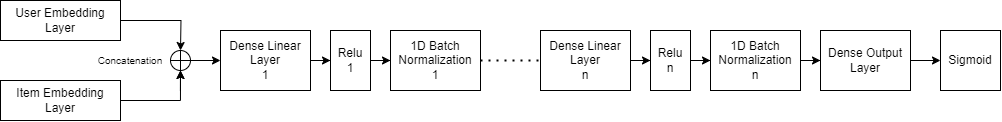

The diagram above was exported from draw.io. Its source (the exported page's mxGraphModel, read from the mxfile embedded in the PNG):
<mxGraphModel dx="1247" dy="642" grid="1" gridSize="10" guides="1" tooltips="1" connect="1" arrows="1" fold="1" page="1" pageScale="1" pageWidth="850" pageHeight="1100" math="0" shadow="0">
  <root>
    <mxCell id="0" />
    <mxCell id="1" parent="0" />
    <mxCell id="2" value="" style="group" vertex="1" connectable="0" parent="1">
      <mxGeometry x="1020" y="420" width="1000" height="120" as="geometry" />
    </mxCell>
    <mxCell id="3" style="edgeStyle=orthogonalEdgeStyle;rounded=0;orthogonalLoop=1;jettySize=auto;html=1;entryX=0.5;entryY=0;entryDx=0;entryDy=0;" edge="1" parent="2" source="4">
      <mxGeometry relative="1" as="geometry">
        <mxPoint x="180" y="50" as="targetPoint" />
      </mxGeometry>
    </mxCell>
    <mxCell id="4" value="User Embedding&lt;br&gt;Layer" style="rounded=0;whiteSpace=wrap;html=1;" vertex="1" parent="2">
      <mxGeometry width="120" height="40" as="geometry" />
    </mxCell>
    <mxCell id="5" style="edgeStyle=orthogonalEdgeStyle;rounded=0;orthogonalLoop=1;jettySize=auto;html=1;entryX=0.5;entryY=1;entryDx=0;entryDy=0;" edge="1" parent="2" source="8">
      <mxGeometry relative="1" as="geometry">
        <mxPoint x="180" y="70" as="targetPoint" />
      </mxGeometry>
    </mxCell>
    <mxCell id="6" value="Item Embedding&lt;br&gt;Layer" style="rounded=0;whiteSpace=wrap;html=1;" vertex="1" parent="2">
      <mxGeometry y="80" width="120" height="40" as="geometry" />
    </mxCell>
    <mxCell id="7" value="" style="edgeStyle=orthogonalEdgeStyle;rounded=0;orthogonalLoop=1;jettySize=auto;html=1;entryX=0.5;entryY=1;entryDx=0;entryDy=0;" edge="1" parent="2" source="6" target="8">
      <mxGeometry relative="1" as="geometry">
        <mxPoint x="120" y="100" as="sourcePoint" />
        <mxPoint x="180" y="70" as="targetPoint" />
      </mxGeometry>
    </mxCell>
    <mxCell id="8" value="" style="verticalLabelPosition=bottom;verticalAlign=top;html=1;shape=mxgraph.flowchart.summing_function;" vertex="1" parent="2">
      <mxGeometry x="170" y="50" width="20" height="20" as="geometry" />
    </mxCell>
    <mxCell id="9" value="&lt;font style=&quot;font-size: 10px;&quot;&gt;Concatenation&lt;/font&gt;" style="text;html=1;strokeColor=none;fillColor=none;align=center;verticalAlign=middle;whiteSpace=wrap;rounded=0;" vertex="1" parent="2">
      <mxGeometry x="90" y="45" width="80" height="30" as="geometry" />
    </mxCell>
    <mxCell id="10" value="Dense Linear Layer&lt;br&gt;1" style="rounded=0;whiteSpace=wrap;html=1;" vertex="1" parent="2">
      <mxGeometry x="220" y="30" width="90" height="60" as="geometry" />
    </mxCell>
    <mxCell id="11" style="edgeStyle=orthogonalEdgeStyle;rounded=0;orthogonalLoop=1;jettySize=auto;html=1;" edge="1" parent="2" source="8" target="10">
      <mxGeometry relative="1" as="geometry" />
    </mxCell>
    <mxCell id="12" value="Relu&lt;br&gt;1" style="rounded=0;whiteSpace=wrap;html=1;" vertex="1" parent="2">
      <mxGeometry x="330" y="30" width="40" height="60" as="geometry" />
    </mxCell>
    <mxCell id="13" style="edgeStyle=orthogonalEdgeStyle;rounded=0;orthogonalLoop=1;jettySize=auto;html=1;" edge="1" parent="2" source="10" target="12">
      <mxGeometry relative="1" as="geometry" />
    </mxCell>
    <mxCell id="14" value="1D Batch Normalization&lt;br&gt;1" style="rounded=0;whiteSpace=wrap;html=1;" vertex="1" parent="2">
      <mxGeometry x="390" y="30" width="90" height="60" as="geometry" />
    </mxCell>
    <mxCell id="15" style="edgeStyle=orthogonalEdgeStyle;rounded=0;orthogonalLoop=1;jettySize=auto;html=1;" edge="1" parent="2" source="12" target="14">
      <mxGeometry relative="1" as="geometry" />
    </mxCell>
    <mxCell id="16" value="Dense Linear Layer&lt;br&gt;n" style="rounded=0;whiteSpace=wrap;html=1;" vertex="1" parent="2">
      <mxGeometry x="540" y="30" width="90" height="60" as="geometry" />
    </mxCell>
    <mxCell id="17" value="Relu&lt;br&gt;n" style="rounded=0;whiteSpace=wrap;html=1;" vertex="1" parent="2">
      <mxGeometry x="650" y="30" width="40" height="60" as="geometry" />
    </mxCell>
    <mxCell id="18" style="edgeStyle=orthogonalEdgeStyle;rounded=0;orthogonalLoop=1;jettySize=auto;html=1;" edge="1" parent="2" source="16" target="17">
      <mxGeometry relative="1" as="geometry" />
    </mxCell>
    <mxCell id="19" value="1D Batch Normalization&lt;br&gt;n" style="rounded=0;whiteSpace=wrap;html=1;" vertex="1" parent="2">
      <mxGeometry x="710" y="30" width="90" height="60" as="geometry" />
    </mxCell>
    <mxCell id="20" style="edgeStyle=orthogonalEdgeStyle;rounded=0;orthogonalLoop=1;jettySize=auto;html=1;entryX=0;entryY=0.5;entryDx=0;entryDy=0;" edge="1" parent="2" source="17" target="19">
      <mxGeometry relative="1" as="geometry" />
    </mxCell>
    <mxCell id="21" value="Dense Output Layer" style="rounded=0;whiteSpace=wrap;html=1;" vertex="1" parent="2">
      <mxGeometry x="820" y="30" width="90" height="60" as="geometry" />
    </mxCell>
    <mxCell id="22" style="edgeStyle=orthogonalEdgeStyle;rounded=0;orthogonalLoop=1;jettySize=auto;html=1;entryX=0;entryY=0.5;entryDx=0;entryDy=0;" edge="1" parent="2" source="19" target="21">
      <mxGeometry relative="1" as="geometry" />
    </mxCell>
    <mxCell id="23" value="Sigmoid" style="rounded=0;whiteSpace=wrap;html=1;" vertex="1" parent="2">
      <mxGeometry x="940" y="30" width="60" height="60" as="geometry" />
    </mxCell>
    <mxCell id="24" style="edgeStyle=orthogonalEdgeStyle;rounded=0;orthogonalLoop=1;jettySize=auto;html=1;entryX=0;entryY=0.5;entryDx=0;entryDy=0;" edge="1" parent="2" source="21" target="23">
      <mxGeometry relative="1" as="geometry" />
    </mxCell>
    <mxCell id="25" value="" style="endArrow=none;dashed=1;html=1;dashPattern=1 3;strokeWidth=2;rounded=0;entryX=0;entryY=0.5;entryDx=0;entryDy=0;exitX=1;exitY=0.5;exitDx=0;exitDy=0;" edge="1" parent="2" source="14" target="16">
      <mxGeometry width="50" height="50" relative="1" as="geometry">
        <mxPoint x="450" y="90" as="sourcePoint" />
        <mxPoint x="500" y="40" as="targetPoint" />
      </mxGeometry>
    </mxCell>
  </root>
</mxGraphModel>